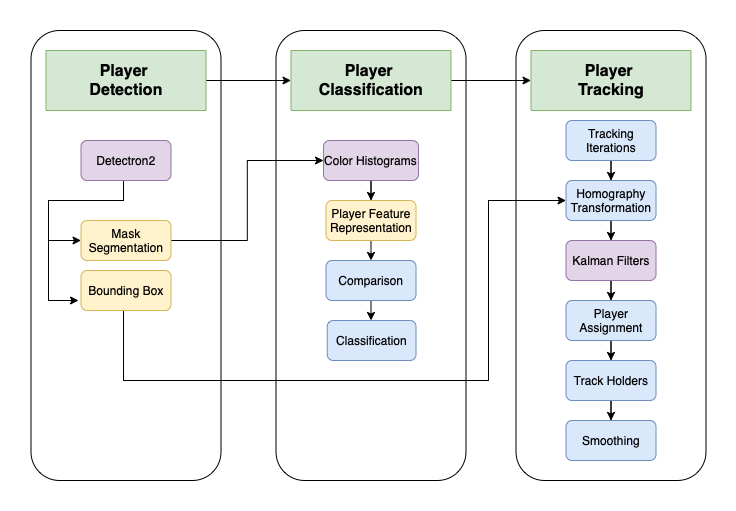

The diagram above was exported from draw.io. Its source (the exported page's mxGraphModel, read from the mxfile embedded in the PNG):
<mxGraphModel dx="946" dy="1789" grid="1" gridSize="10" guides="1" tooltips="1" connect="1" arrows="1" fold="1" page="1" pageScale="1" pageWidth="827" pageHeight="1169" math="0" shadow="0">
  <root>
    <mxCell id="WIyWlLk6GJQsqaUBKTNV-0" />
    <mxCell id="WIyWlLk6GJQsqaUBKTNV-1" parent="WIyWlLk6GJQsqaUBKTNV-0" />
    <mxCell id="9eCQ34C93LBEmb-a83Nj-76" value="" style="rounded=1;whiteSpace=wrap;html=1;" parent="WIyWlLk6GJQsqaUBKTNV-1" vertex="1">
      <mxGeometry x="567.5" y="-30" width="190" height="450" as="geometry" />
    </mxCell>
    <mxCell id="9eCQ34C93LBEmb-a83Nj-75" value="" style="rounded=1;whiteSpace=wrap;html=1;" parent="WIyWlLk6GJQsqaUBKTNV-1" vertex="1">
      <mxGeometry x="327.5" y="-30" width="190" height="450" as="geometry" />
    </mxCell>
    <mxCell id="9eCQ34C93LBEmb-a83Nj-0" value="" style="rounded=1;whiteSpace=wrap;html=1;" parent="WIyWlLk6GJQsqaUBKTNV-1" vertex="1">
      <mxGeometry x="82.5" y="-30" width="190" height="450" as="geometry" />
    </mxCell>
    <mxCell id="9eCQ34C93LBEmb-a83Nj-73" style="edgeStyle=none;rounded=0;orthogonalLoop=1;jettySize=auto;html=1;entryX=0;entryY=0.5;entryDx=0;entryDy=0;" parent="WIyWlLk6GJQsqaUBKTNV-1" target="9eCQ34C93LBEmb-a83Nj-9" edge="1">
      <mxGeometry relative="1" as="geometry">
        <mxPoint x="250" y="20" as="sourcePoint" />
      </mxGeometry>
    </mxCell>
    <mxCell id="9eCQ34C93LBEmb-a83Nj-74" style="edgeStyle=none;rounded=0;orthogonalLoop=1;jettySize=auto;html=1;" parent="WIyWlLk6GJQsqaUBKTNV-1" source="9eCQ34C93LBEmb-a83Nj-9" target="9eCQ34C93LBEmb-a83Nj-10" edge="1">
      <mxGeometry relative="1" as="geometry" />
    </mxCell>
    <mxCell id="9eCQ34C93LBEmb-a83Nj-9" value="&lt;font style=&quot;font-size: 16px&quot;&gt;&lt;b&gt;Player &lt;br&gt;Classification&lt;/b&gt;&lt;/font&gt;" style="rounded=0;whiteSpace=wrap;html=1;fillColor=#d5e8d4;strokeColor=#82b366;" parent="WIyWlLk6GJQsqaUBKTNV-1" vertex="1">
      <mxGeometry x="342.5" y="-10" width="160" height="60" as="geometry" />
    </mxCell>
    <mxCell id="9eCQ34C93LBEmb-a83Nj-10" value="&lt;b&gt;&lt;font style=&quot;font-size: 16px&quot;&gt;Player &lt;br&gt;Tracking&lt;/font&gt;&lt;/b&gt;" style="rounded=0;whiteSpace=wrap;html=1;fillColor=#d5e8d4;strokeColor=#82b366;" parent="WIyWlLk6GJQsqaUBKTNV-1" vertex="1">
      <mxGeometry x="582.5" y="-10" width="160" height="60" as="geometry" />
    </mxCell>
    <mxCell id="9eCQ34C93LBEmb-a83Nj-22" style="edgeStyle=orthogonalEdgeStyle;rounded=0;orthogonalLoop=1;jettySize=auto;html=1;entryX=0;entryY=0.5;entryDx=0;entryDy=0;" parent="WIyWlLk6GJQsqaUBKTNV-1" target="9eCQ34C93LBEmb-a83Nj-15" edge="1">
      <mxGeometry relative="1" as="geometry">
        <mxPoint x="175" y="100" as="sourcePoint" />
        <Array as="points">
          <mxPoint x="175" y="140" />
          <mxPoint x="100" y="140" />
          <mxPoint x="100" y="180" />
        </Array>
      </mxGeometry>
    </mxCell>
    <mxCell id="9eCQ34C93LBEmb-a83Nj-24" style="edgeStyle=orthogonalEdgeStyle;rounded=0;orthogonalLoop=1;jettySize=auto;html=1;" parent="WIyWlLk6GJQsqaUBKTNV-1" edge="1">
      <mxGeometry relative="1" as="geometry">
        <mxPoint x="175" y="100" as="sourcePoint" />
        <mxPoint x="130" y="240" as="targetPoint" />
        <Array as="points">
          <mxPoint x="175" y="140" />
          <mxPoint x="100" y="140" />
          <mxPoint x="100" y="240" />
        </Array>
      </mxGeometry>
    </mxCell>
    <mxCell id="9eCQ34C93LBEmb-a83Nj-35" style="edgeStyle=orthogonalEdgeStyle;rounded=0;orthogonalLoop=1;jettySize=auto;html=1;entryX=0;entryY=0.5;entryDx=0;entryDy=0;" parent="WIyWlLk6GJQsqaUBKTNV-1" source="9eCQ34C93LBEmb-a83Nj-14" edge="1">
      <mxGeometry relative="1" as="geometry">
        <mxPoint x="617.5" y="140" as="targetPoint" />
        <Array as="points">
          <mxPoint x="175" y="320" />
          <mxPoint x="540" y="320" />
          <mxPoint x="540" y="140" />
        </Array>
      </mxGeometry>
    </mxCell>
    <mxCell id="9eCQ34C93LBEmb-a83Nj-14" value="Bounding Box" style="rounded=1;whiteSpace=wrap;html=1;labelBackgroundColor=none;fillColor=#fff2cc;strokeColor=#d6b656;" parent="WIyWlLk6GJQsqaUBKTNV-1" vertex="1">
      <mxGeometry x="132.5" y="210" width="90" height="40" as="geometry" />
    </mxCell>
    <mxCell id="9eCQ34C93LBEmb-a83Nj-37" style="edgeStyle=orthogonalEdgeStyle;rounded=0;orthogonalLoop=1;jettySize=auto;html=1;entryX=0;entryY=0.5;entryDx=0;entryDy=0;" parent="WIyWlLk6GJQsqaUBKTNV-1" source="9eCQ34C93LBEmb-a83Nj-15" target="9eCQ34C93LBEmb-a83Nj-36" edge="1">
      <mxGeometry relative="1" as="geometry" />
    </mxCell>
    <mxCell id="9eCQ34C93LBEmb-a83Nj-15" value="Mask Segmentation" style="rounded=1;whiteSpace=wrap;html=1;labelBackgroundColor=none;fillColor=#fff2cc;strokeColor=#d6b656;" parent="WIyWlLk6GJQsqaUBKTNV-1" vertex="1">
      <mxGeometry x="132.5" y="160" width="90" height="40" as="geometry" />
    </mxCell>
    <mxCell id="9eCQ34C93LBEmb-a83Nj-58" style="edgeStyle=orthogonalEdgeStyle;rounded=0;orthogonalLoop=1;jettySize=auto;html=1;" parent="WIyWlLk6GJQsqaUBKTNV-1" source="9eCQ34C93LBEmb-a83Nj-36" target="9eCQ34C93LBEmb-a83Nj-56" edge="1">
      <mxGeometry relative="1" as="geometry" />
    </mxCell>
    <mxCell id="9eCQ34C93LBEmb-a83Nj-36" value="Color Histograms" style="rounded=1;whiteSpace=wrap;html=1;fillColor=#e1d5e7;strokeColor=#9673a6;" parent="WIyWlLk6GJQsqaUBKTNV-1" vertex="1">
      <mxGeometry x="375" y="80" width="95" height="40" as="geometry" />
    </mxCell>
    <mxCell id="9eCQ34C93LBEmb-a83Nj-66" style="edgeStyle=orthogonalEdgeStyle;rounded=0;orthogonalLoop=1;jettySize=auto;html=1;" parent="WIyWlLk6GJQsqaUBKTNV-1" target="9eCQ34C93LBEmb-a83Nj-45" edge="1">
      <mxGeometry relative="1" as="geometry">
        <mxPoint x="662.5" y="160" as="sourcePoint" />
      </mxGeometry>
    </mxCell>
    <mxCell id="9eCQ34C93LBEmb-a83Nj-67" style="edgeStyle=orthogonalEdgeStyle;rounded=0;orthogonalLoop=1;jettySize=auto;html=1;" parent="WIyWlLk6GJQsqaUBKTNV-1" source="9eCQ34C93LBEmb-a83Nj-45" target="9eCQ34C93LBEmb-a83Nj-46" edge="1">
      <mxGeometry relative="1" as="geometry" />
    </mxCell>
    <mxCell id="9eCQ34C93LBEmb-a83Nj-45" value="Kalman Filters" style="rounded=1;whiteSpace=wrap;html=1;labelBackgroundColor=none;fillColor=#e1d5e7;strokeColor=#9673a6;" parent="WIyWlLk6GJQsqaUBKTNV-1" vertex="1">
      <mxGeometry x="617.5" y="180" width="90" height="40" as="geometry" />
    </mxCell>
    <mxCell id="9eCQ34C93LBEmb-a83Nj-68" style="edgeStyle=orthogonalEdgeStyle;rounded=0;orthogonalLoop=1;jettySize=auto;html=1;entryX=0.5;entryY=0;entryDx=0;entryDy=0;" parent="WIyWlLk6GJQsqaUBKTNV-1" source="9eCQ34C93LBEmb-a83Nj-46" target="9eCQ34C93LBEmb-a83Nj-47" edge="1">
      <mxGeometry relative="1" as="geometry" />
    </mxCell>
    <mxCell id="9eCQ34C93LBEmb-a83Nj-46" value="Player Assignment" style="rounded=1;whiteSpace=wrap;html=1;labelBackgroundColor=none;fillColor=#dae8fc;strokeColor=#6c8ebf;" parent="WIyWlLk6GJQsqaUBKTNV-1" vertex="1">
      <mxGeometry x="617.5" y="240" width="90" height="40" as="geometry" />
    </mxCell>
    <mxCell id="9eCQ34C93LBEmb-a83Nj-69" style="edgeStyle=orthogonalEdgeStyle;rounded=0;orthogonalLoop=1;jettySize=auto;html=1;entryX=0.5;entryY=0;entryDx=0;entryDy=0;" parent="WIyWlLk6GJQsqaUBKTNV-1" source="9eCQ34C93LBEmb-a83Nj-47" target="9eCQ34C93LBEmb-a83Nj-62" edge="1">
      <mxGeometry relative="1" as="geometry" />
    </mxCell>
    <mxCell id="9eCQ34C93LBEmb-a83Nj-47" value="Track Holders" style="rounded=1;whiteSpace=wrap;html=1;labelBackgroundColor=none;fillColor=#dae8fc;strokeColor=#6c8ebf;" parent="WIyWlLk6GJQsqaUBKTNV-1" vertex="1">
      <mxGeometry x="617.5" y="300" width="90" height="40" as="geometry" />
    </mxCell>
    <mxCell id="9eCQ34C93LBEmb-a83Nj-54" style="edgeStyle=orthogonalEdgeStyle;rounded=0;orthogonalLoop=1;jettySize=auto;html=1;" parent="WIyWlLk6GJQsqaUBKTNV-1" source="9eCQ34C93LBEmb-a83Nj-49" target="9eCQ34C93LBEmb-a83Nj-52" edge="1">
      <mxGeometry relative="1" as="geometry" />
    </mxCell>
    <mxCell id="9eCQ34C93LBEmb-a83Nj-49" value="Comparison" style="rounded=1;whiteSpace=wrap;html=1;labelBackgroundColor=none;fillColor=#dae8fc;strokeColor=#6c8ebf;" parent="WIyWlLk6GJQsqaUBKTNV-1" vertex="1">
      <mxGeometry x="377.5" y="200" width="90" height="40" as="geometry" />
    </mxCell>
    <mxCell id="9eCQ34C93LBEmb-a83Nj-52" value="Classification" style="rounded=1;whiteSpace=wrap;html=1;labelBackgroundColor=none;fillColor=#dae8fc;strokeColor=#6c8ebf;" parent="WIyWlLk6GJQsqaUBKTNV-1" vertex="1">
      <mxGeometry x="378.75" y="260" width="88.75" height="40" as="geometry" />
    </mxCell>
    <mxCell id="9eCQ34C93LBEmb-a83Nj-78" style="edgeStyle=none;rounded=0;orthogonalLoop=1;jettySize=auto;html=1;entryX=0.5;entryY=0;entryDx=0;entryDy=0;fontSize=16;" parent="WIyWlLk6GJQsqaUBKTNV-1" source="9eCQ34C93LBEmb-a83Nj-56" target="9eCQ34C93LBEmb-a83Nj-49" edge="1">
      <mxGeometry relative="1" as="geometry" />
    </mxCell>
    <mxCell id="9eCQ34C93LBEmb-a83Nj-56" value="Player Feature Representation" style="rounded=1;whiteSpace=wrap;html=1;labelBackgroundColor=none;fillColor=#fff2cc;strokeColor=#d6b656;" parent="WIyWlLk6GJQsqaUBKTNV-1" vertex="1">
      <mxGeometry x="377.5" y="140" width="90" height="40" as="geometry" />
    </mxCell>
    <mxCell id="9eCQ34C93LBEmb-a83Nj-60" value="Detectron2" style="rounded=1;whiteSpace=wrap;html=1;labelBackgroundColor=none;fillColor=#e1d5e7;strokeColor=#9673a6;" parent="WIyWlLk6GJQsqaUBKTNV-1" vertex="1">
      <mxGeometry x="132.5" y="80" width="90" height="40" as="geometry" />
    </mxCell>
    <mxCell id="9eCQ34C93LBEmb-a83Nj-62" value="Smoothing" style="rounded=1;whiteSpace=wrap;html=1;labelBackgroundColor=none;fillColor=#dae8fc;strokeColor=#6c8ebf;" parent="WIyWlLk6GJQsqaUBKTNV-1" vertex="1">
      <mxGeometry x="617.5" y="360" width="90" height="40" as="geometry" />
    </mxCell>
    <mxCell id="9eCQ34C93LBEmb-a83Nj-77" value="&lt;font style=&quot;font-size: 16px&quot;&gt;&lt;b&gt;Player &lt;br&gt;Detection&lt;/b&gt;&lt;/font&gt;" style="rounded=0;whiteSpace=wrap;html=1;fillColor=#d5e8d4;strokeColor=#82b366;" parent="WIyWlLk6GJQsqaUBKTNV-1" vertex="1">
      <mxGeometry x="97.5" y="-10" width="160" height="60" as="geometry" />
    </mxCell>
    <mxCell id="6T76kpvP9rVbcrQfhS3g-1" style="edgeStyle=orthogonalEdgeStyle;rounded=0;orthogonalLoop=1;jettySize=auto;html=1;" edge="1" parent="WIyWlLk6GJQsqaUBKTNV-1" source="6T76kpvP9rVbcrQfhS3g-0">
      <mxGeometry relative="1" as="geometry">
        <mxPoint x="662.5" y="120" as="targetPoint" />
      </mxGeometry>
    </mxCell>
    <mxCell id="6T76kpvP9rVbcrQfhS3g-0" value="Tracking Iterations" style="rounded=1;whiteSpace=wrap;html=1;labelBackgroundColor=none;fillColor=#dae8fc;strokeColor=#6c8ebf;" vertex="1" parent="WIyWlLk6GJQsqaUBKTNV-1">
      <mxGeometry x="617.5" y="60" width="90" height="40" as="geometry" />
    </mxCell>
    <mxCell id="6T76kpvP9rVbcrQfhS3g-4" value="Homography Transformation" style="rounded=1;whiteSpace=wrap;html=1;labelBackgroundColor=none;fillColor=#dae8fc;strokeColor=#6c8ebf;" vertex="1" parent="WIyWlLk6GJQsqaUBKTNV-1">
      <mxGeometry x="617.5" y="120" width="90" height="40" as="geometry" />
    </mxCell>
  </root>
</mxGraphModel>